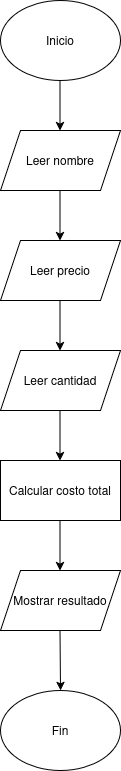

The diagram above was exported from draw.io. Its source (the exported page's mxGraphModel, read from the mxfile embedded in the PNG):
<mxGraphModel dx="1317" dy="795" grid="1" gridSize="10" guides="1" tooltips="1" connect="1" arrows="1" fold="1" page="1" pageScale="1" pageWidth="827" pageHeight="1169" math="0" shadow="0">
  <root>
    <mxCell id="0" />
    <mxCell id="1" parent="0" />
    <mxCell id="O2J7_8u8FyGW05dmJwWh-1" parent="1" style="ellipse;whiteSpace=wrap;html=1;" value="Inicio" vertex="1">
      <mxGeometry height="80" width="120" x="340" y="30" as="geometry" />
    </mxCell>
    <mxCell id="O2J7_8u8FyGW05dmJwWh-2" edge="1" parent="1" style="endArrow=classic;html=1;rounded=0;" value="">
      <mxGeometry height="50" relative="1" width="50" as="geometry">
        <mxPoint x="399.5" y="110" as="sourcePoint" />
        <mxPoint x="399.5" y="160" as="targetPoint" />
      </mxGeometry>
    </mxCell>
    <mxCell id="O2J7_8u8FyGW05dmJwWh-3" parent="1" style="shape=parallelogram;perimeter=parallelogramPerimeter;whiteSpace=wrap;html=1;fixedSize=1;" value="Leer nombre" vertex="1">
      <mxGeometry height="60" width="120" x="340" y="160" as="geometry" />
    </mxCell>
    <mxCell id="O2J7_8u8FyGW05dmJwWh-4" edge="1" parent="1" style="endArrow=classic;html=1;rounded=0;" value="">
      <mxGeometry height="50" relative="1" width="50" as="geometry">
        <mxPoint x="399.5" y="220" as="sourcePoint" />
        <mxPoint x="399.5" y="270" as="targetPoint" />
      </mxGeometry>
    </mxCell>
    <mxCell id="O2J7_8u8FyGW05dmJwWh-5" parent="1" style="shape=parallelogram;perimeter=parallelogramPerimeter;whiteSpace=wrap;html=1;fixedSize=1;" value="Leer precio" vertex="1">
      <mxGeometry height="60" width="120" x="340" y="270" as="geometry" />
    </mxCell>
    <mxCell id="O2J7_8u8FyGW05dmJwWh-6" edge="1" parent="1" style="endArrow=classic;html=1;rounded=0;" value="">
      <mxGeometry height="50" relative="1" width="50" as="geometry">
        <mxPoint x="399.5" y="330" as="sourcePoint" />
        <mxPoint x="399.5" y="380" as="targetPoint" />
      </mxGeometry>
    </mxCell>
    <mxCell id="O2J7_8u8FyGW05dmJwWh-7" parent="1" style="shape=parallelogram;perimeter=parallelogramPerimeter;whiteSpace=wrap;html=1;fixedSize=1;" value="Leer cantidad" vertex="1">
      <mxGeometry height="60" width="120" x="340" y="380" as="geometry" />
    </mxCell>
    <mxCell id="O2J7_8u8FyGW05dmJwWh-8" edge="1" parent="1" style="endArrow=classic;html=1;rounded=0;" value="">
      <mxGeometry height="50" relative="1" width="50" as="geometry">
        <mxPoint x="399.5" y="440" as="sourcePoint" />
        <mxPoint x="399.5" y="490" as="targetPoint" />
      </mxGeometry>
    </mxCell>
    <mxCell id="O2J7_8u8FyGW05dmJwWh-10" parent="1" style="rounded=0;whiteSpace=wrap;html=1;" value="Calcular costo total" vertex="1">
      <mxGeometry height="60" width="120" x="340" y="490" as="geometry" />
    </mxCell>
    <mxCell id="O2J7_8u8FyGW05dmJwWh-11" edge="1" parent="1" style="endArrow=classic;html=1;rounded=0;" value="">
      <mxGeometry height="50" relative="1" width="50" as="geometry">
        <mxPoint x="399.5" y="550" as="sourcePoint" />
        <mxPoint x="399.5" y="600" as="targetPoint" />
      </mxGeometry>
    </mxCell>
    <mxCell id="O2J7_8u8FyGW05dmJwWh-12" parent="1" style="shape=parallelogram;perimeter=parallelogramPerimeter;whiteSpace=wrap;html=1;fixedSize=1;" value="Mostrar resultado" vertex="1">
      <mxGeometry height="60" width="120" x="340" y="600" as="geometry" />
    </mxCell>
    <mxCell id="O2J7_8u8FyGW05dmJwWh-13" edge="1" parent="1" style="endArrow=classic;html=1;rounded=0;" target="O2J7_8u8FyGW05dmJwWh-14" value="">
      <mxGeometry height="50" relative="1" width="50" as="geometry">
        <mxPoint x="399.5" y="660" as="sourcePoint" />
        <mxPoint x="399.5" y="710" as="targetPoint" />
      </mxGeometry>
    </mxCell>
    <mxCell id="O2J7_8u8FyGW05dmJwWh-14" parent="1" style="ellipse;whiteSpace=wrap;html=1;" value="Fin" vertex="1">
      <mxGeometry height="80" width="120" x="340" y="720" as="geometry" />
    </mxCell>
  </root>
</mxGraphModel>